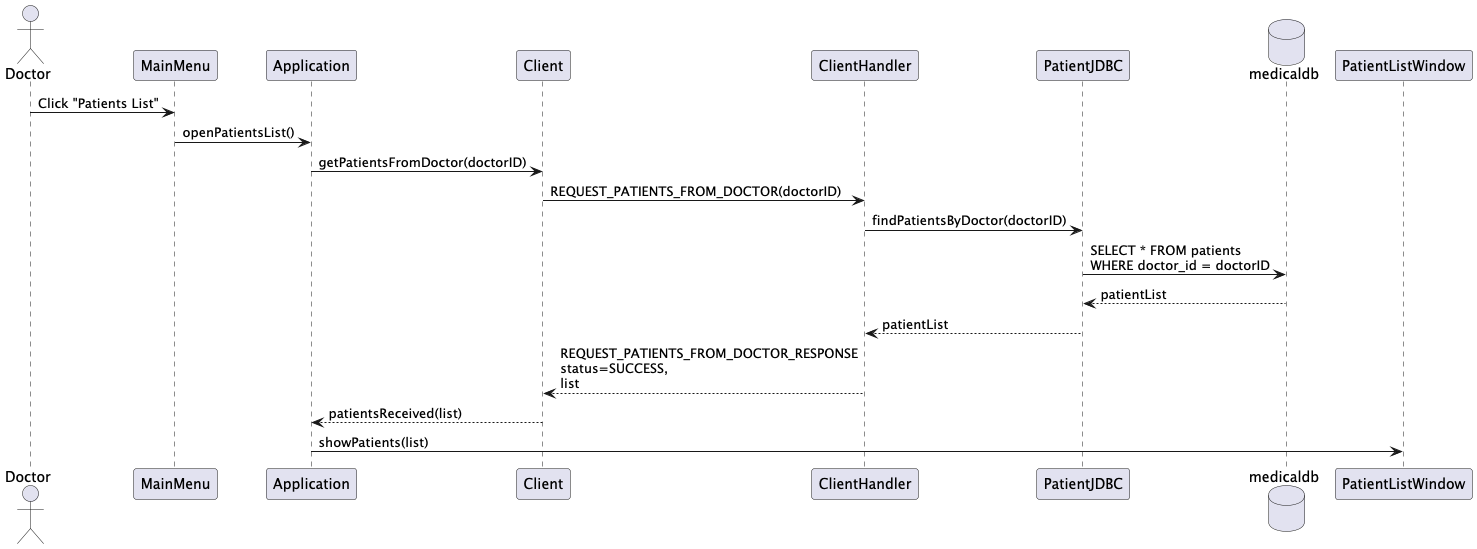

The diagram above was rendered by PlantUML. Its source (embedded in the PNG):
@startuml Doctor_ViewPatientList_Success
actor Doctor
participant MainMenu
participant Application
participant Client
participant ClientHandler
participant PatientJDBC
database medicaldb
participant PatientListWindow

Doctor -> MainMenu: Click "Patients List"
MainMenu -> Application: openPatientsList()
Application -> Client: getPatientsFromDoctor(doctorID)
Client -> ClientHandler: REQUEST_PATIENTS_FROM_DOCTOR(doctorID)

ClientHandler -> PatientJDBC: findPatientsByDoctor(doctorID)
PatientJDBC -> medicaldb: SELECT * FROM patients\nWHERE doctor_id = doctorID
medicaldb --> PatientJDBC: patientList
PatientJDBC --> ClientHandler: patientList

ClientHandler --> Client: REQUEST_PATIENTS_FROM_DOCTOR_RESPONSE\nstatus=SUCCESS,\nlist
Client --> Application: patientsReceived(list)
Application -> PatientListWindow: showPatients(list)
@enduml